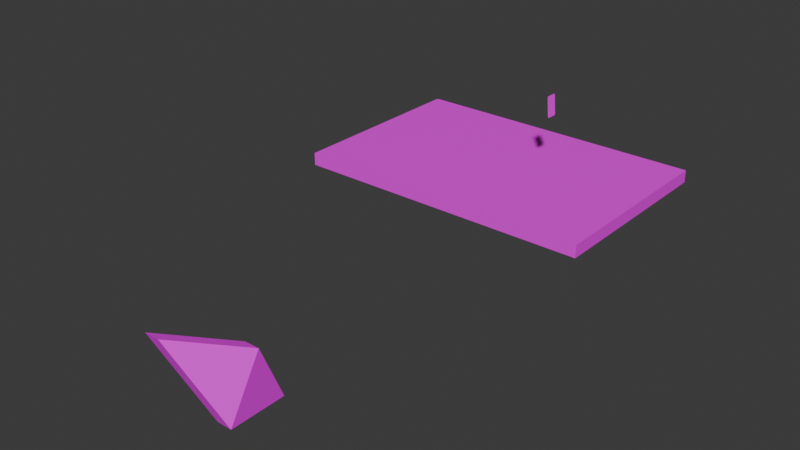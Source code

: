 # Source: guess.blend  (saved by Blender 4.1.24; exported with 4.5.12 LTS)
import bpy
from mathutils import Matrix  # noqa: F401  (used for matrix-valued properties, if any)

bpy.ops.wm.read_factory_settings(use_empty=True)
scene = bpy.context.scene
scene.name = 'Scene'

# ---- collections
col_collection = bpy.data.collections.new('Collection'); scene.collection.children.link(col_collection)

# ---- images (referenced by path relative to the original .blend; pixels are not part of the script)
import os
ASSET_DIR = os.environ.get("B2B_ASSET_DIR", "")  # directory of the original .blend (textures are referenced by path, not embedded)
HERE = os.path.dirname(os.path.abspath(__file__))  # packed textures are extracted next to this script under _unpacked/

def load_image(name, relpath, width, height, colorspace="sRGB"):
    """Load a texture the original file referenced (path relative to the .blend, or extracted next to this script)."""
    p = next((c for c in (os.path.join(HERE, relpath), os.path.join(ASSET_DIR, relpath)) if relpath and os.path.exists(c)), "")
    if p:
        img = bpy.data.images.load(p, check_existing=True)
        img.name = name
    else:  # same state as the original file: an image datablock whose file is absent (Cycles renders it pink)
        img = bpy.data.images.new(name, width, height)
        img.source = "FILE"
        img.filepath = "//" + (relpath or name)
    img.colorspace_settings.name = colorspace
    return img
img_rust_6703_jpg = load_image('rust_6703.jpg', 'rust_6703.jpg', 1024, 1024, 'sRGB')
img_wood_2947_jpg = load_image('Wood-2947.jpg', 'Wood-2947.jpg', 1024, 1024, 'sRGB')
img_card_png = load_image('caRD.png', 'caRD.png', 1024, 1024, 'sRGB')

# ---- materials (node trees are filled in below, after node groups)
mat_material = bpy.data.materials.new('Material')
mat_material.alpha_threshold = 0.0
mat_material.use_transparent_shadow = False
mat_material.roughness = 0.5
mat_material.line_color = (0.0, 0.0, 0.0, 1.0)
mat_wood = bpy.data.materials.new('wood')
mat_wood.use_transparent_shadow = False
mat_card = bpy.data.materials.new('card')
mat_card.use_transparent_shadow = False

# ---- material node trees
mat_material.use_nodes = True; mat_material.node_tree.nodes.clear()
_N = mat_material.node_tree.nodes; _L = mat_material.node_tree.links
n0 = _N.new('ShaderNodeOutputMaterial'); n0.name = 'Material Output'; n0.location = (553, 307)
n1 = _N.new('ShaderNodeBsdfPrincipled'); n1.name = 'Principled BSDF'; n1.location = (263, 310)
n1.inputs[3].default_value = 1.45
n2 = _N.new('ShaderNodeTexImage'); n2.name = 'Image Texture'; n2.location = (-287, 245)
n2.image = img_rust_6703_jpg
n3 = _N.new('ShaderNodeRGBCurve'); n3.name = 'RGB Curves'; n3.location = (-35, 287)
_c = n3.mapping.curves[0]
while len(_c.points) > 2: _c.points.remove(_c.points[-1])
_c.points[0].location = (0.0, 0.0); _c.points[0].handle_type = 'AUTO'
_c.points[1].location = (0.49545, 0.59375); _c.points[1].handle_type = 'AUTO'
_p = _c.points.new(1.0, 1.0); _p.handle_type = 'AUTO'
_c = n3.mapping.curves[1]
while len(_c.points) > 2: _c.points.remove(_c.points[-1])
_c.points[0].location = (0.0, 0.0); _c.points[0].handle_type = 'AUTO'
_c.points[1].location = (0.79091, 0.19375); _c.points[1].handle_type = 'AUTO'
_p = _c.points.new(1.0, 1.0); _p.handle_type = 'AUTO'
_c = n3.mapping.curves[2]
while len(_c.points) > 2: _c.points.remove(_c.points[-1])
_c.points[0].location = (0.0, 0.0); _c.points[0].handle_type = 'AUTO'
_c.points[1].location = (0.94091, 0.09375); _c.points[1].handle_type = 'AUTO'
_p = _c.points.new(1.0, 1.0); _p.handle_type = 'AUTO'
n3.mapping.update()
_L.new(n1.outputs[0], n0.inputs[0])
_L.new(n2.outputs[0], n3.inputs[1])
_L.new(n3.outputs[0], n1.inputs[0])
n0.is_active_output = True
mat_wood.use_nodes = True; mat_wood.node_tree.nodes.clear()
_N = mat_wood.node_tree.nodes; _L = mat_wood.node_tree.links
n0 = _N.new('ShaderNodeBsdfPrincipled'); n0.name = 'Principled BSDF'; n0.location = (10, 300)
n1 = _N.new('ShaderNodeOutputMaterial'); n1.name = 'Material Output'; n1.location = (300, 300)
n2 = _N.new('ShaderNodeTexImage'); n2.name = 'Image Texture'; n2.location = (-385, 221)
n2.image = img_wood_2947_jpg
_L.new(n0.outputs[0], n1.inputs[0])
_L.new(n2.outputs[0], n0.inputs[0])
n1.is_active_output = True
mat_card.use_nodes = True; mat_card.node_tree.nodes.clear()
_N = mat_card.node_tree.nodes; _L = mat_card.node_tree.links
n0 = _N.new('ShaderNodeBsdfPrincipled'); n0.name = 'Principled BSDF'; n0.location = (10, 300)
n1 = _N.new('ShaderNodeOutputMaterial'); n1.name = 'Material Output'; n1.location = (300, 300)
n2 = _N.new('ShaderNodeTexImage'); n2.name = 'Image Texture'; n2.location = (-357, 248)
n2.image = img_card_png
n2.interpolation = 'Closest'
_L.new(n0.outputs[0], n1.inputs[0])
_L.new(n2.outputs[0], n0.inputs[0])
n1.is_active_output = True

# ---- world
world_world = bpy.data.worlds.new('World'); scene.world = world_world
world_world.use_nodes = True; world_world.node_tree.nodes.clear()
_N = world_world.node_tree.nodes; _L = world_world.node_tree.links
n0 = _N.new('ShaderNodeOutputWorld'); n0.name = 'World Output'; n0.location = (300, 300)
n1 = _N.new('ShaderNodeBackground'); n1.name = 'Background'; n1.location = (10, 300)
n1.inputs[0].default_value = (0.05088, 0.05088, 0.05088, 1.0)
_L.new(n1.outputs[0], n0.inputs[0])
n0.is_active_output = True
world_world.color = (0.05088, 0.05088, 0.05088)
world_world.use_sun_shadow = False
world_world.sun_shadow_jitter_overblur = 0.0

# ---- meshes
me_cube = bpy.data.meshes.new('Cube')
me_cube.from_pydata([(1.74, 0.005715, 1.163), (1.0, 1.0, -1.0), (-4.409, -1.99, 1.779), (1.0, -1.0, -1.0), (-0.26, 0.005715, 1.163), (-1.0, 1.0, -1.0), (-6.409, -1.99, 1.779), (-1.0, -1.0, -1.0)], [], [(0, 4, 6, 2), (3, 2, 6, 7), (5, 7, 4), (5, 1, 3, 7), (1, 0, 3), (5, 4, 0, 1), (2, 3, 0), (7, 6, 4)])
_uv = me_cube.uv_layers.new(name='UVMap')
_uv.uv.foreach_set('vector', [0.8533, 0.00471, 0.8833, 0.1375, 0.8833, 0.5929, 0.8533, 0.4601, 0.4936, 0.37, 0.658, 0.4727, 0.658, 0.7399, 0.4936, 0.6371, 0.0001641, 0.7399, 0.3289, 0.8015, 0.0001641, 0.4727, 0.3292, 0.0001641, 0.4936, 0.1029, 0.4936, 0.37, 0.3292, 0.2673, 0.4936, 0.1029, 0.658, 0.2056, 0.4936, 0.37, 0.9998, 0.133, 0.8833, 0.1375, 0.8533, 0.00471, 0.9698, 0.0001641, 0.658, 0.4727, 0.4936, 0.37, 0.658, 0.2056, 0.3289, 0.8015, 0.3289, 0.0001641, 0.0001641, 0.4727])
me_cube.materials.append(mat_material)
me_cube.use_mirror_vertex_groups = False
me_cube.update()
me_cube_001 = bpy.data.meshes.new('Cube.001')
me_cube_001.from_pydata([(-1.0, -1.0, -1.0), (-1.0, -1.0, 1.0), (-1.0, 1.0, -1.0), (-1.0, 1.0, 1.0), (1.0, -1.0, -1.0), (1.0, -1.0, 1.0), (1.0, 1.0, -1.0), (1.0, 1.0, 1.0)], [], [(0, 1, 3, 2), (2, 3, 7, 6), (6, 7, 5, 4), (4, 5, 1, 0), (2, 6, 4, 0), (7, 3, 1, 5)])
_uv = me_cube_001.uv_layers.new(name='UVMap')
_uv.uv.foreach_set('vector', [0.2252, 0.5553, 0.4516, 0.9999, 6.728e-05, 0.9433, 0.204, 0.5175, 0.204, 0.5175, 6.728e-05, 0.9433, 6.721e-05, 0.08474, 0.2211, 0.4627, 0.07482, 0.963, 0.07482, 0.9388, 0.2824, 0.9388, 0.2824, 0.963, 0.2518, 0.4942, 0.4516, 6.716e-05, 0.4516, 0.9999, 0.2252, 0.5553, 0.7556, 0.5929, 0.7556, 0.3953, 0.8043, 0.3953, 0.8043, 0.5929, 0.07432, 0.9387, 0.07432, 0.09378, 0.2824, 0.09378, 0.2824, 0.9387])
me_cube_001.materials.append(mat_wood)
me_cube_001.update()
me_plane = bpy.data.meshes.new('Plane')
me_plane.from_pydata([(0.7329, 1.0, -0.004026), (0.9379, 0.6386, 0.002322), (0.8178, 0.9897, -0.001396), (0.8939, 0.9225, 0.0009598), (0.9321, 0.7883, 0.002141), (-0.9575, 0.7047, -0.001591), (-0.7678, 1.0, 0.002047), (-0.952, 0.827, -0.001487), (-0.9168, 0.9366, -0.0008101), (-0.8463, 0.9916, 0.0005403), (0.9379, 0.0, 0.002322), (-0.9575, 0.0, -0.001591), (0.7329, -1.0, -0.004026), (0.9379, -0.6386, 0.002322), (0.8178, -0.9897, -0.001396), (0.8939, -0.9225, 0.0009598), (0.9321, -0.7883, 0.002141), (-0.9575, -0.7047, -0.001591), (-0.7678, -1.0, 0.002047), (-0.952, -0.827, -0.001487), (-0.9168, -0.9366, -0.0008101), (-0.8463, -0.9916, 0.0005403)], [], [(2, 0, 6, 9, 8, 7, 5, 11, 17, 19, 20, 21, 18, 12, 14, 15, 16, 13, 10, 1, 4, 3)])
_uv = me_plane.uv_layers.new(name='UVMap')
_uv.uv.foreach_set('vector', [0.2307, 0.9889, 0.2285, 0.9549, 0.2307, 0.3538, 0.2326, 0.3223, 0.2449, 0.2942, 0.2693, 0.2804, 0.2965, 0.2785, 0.453, 0.2803, 0.6096, 0.2821, 0.6367, 0.2846, 0.661, 0.299, 0.6731, 0.3274, 0.6749, 0.3589, 0.6728, 0.96, 0.6703, 0.994, 0.6553, 1.024, 0.6255, 1.039, 0.5922, 1.041, 0.4504, 1.04, 0.3085, 1.038, 0.2753, 1.035, 0.2455, 1.02])
me_plane.materials.append(mat_card)
me_plane.update()

# ---- objects
ob_cube = bpy.data.objects.new('Cube', me_cube)
ob_cube_001 = bpy.data.objects.new('Cube.001', me_cube_001)
ob_plane = bpy.data.objects.new('Plane', me_plane)

# ---- transforms, parenting, visibility, modifiers, constraints
ob_cube.location = (0.0, -11.36, 1.144)
ob_cube.scale = (0.2577, 1.0, 1.0)
ob_cube.lock_rotations_4d = False
ob_cube.empty_display_type = 'ARROWS'
ob_cube.lineart.crease_threshold = 0.0
ob_cube_001.location = (0.0, 0.0, 3.479)
ob_cube_001.scale = (5.112, 3.342, 0.2152)
ob_plane.location = (1.94, 0.0, 6.125)
ob_plane.rotation_euler = (0.0, 1.47, 0.0)
ob_plane.scale = (0.3676, 0.2007, 0.9956)

# ---- collection membership
col_collection.objects.link(ob_cube)
col_collection.objects.link(ob_cube_001)
col_collection.objects.link(ob_plane)

# ---- scene / render settings (as saved in the file)
scene.frame_start = 1; scene.frame_end = 250; scene.frame_set(1)
scene.render.engine = 'BLENDER_EEVEE_NEXT'
scene.cycles.sampling_pattern = 'TABULATED_SOBOL'
scene.eevee.ray_tracing_options.trace_max_roughness = 0.0
bpy.context.view_layer.update()

# ---- added for rendering (the .blend has no active camera and no usable light): camera, sun
cam_auto = bpy.data.cameras.new('AutoCamera')
cam_auto.lens = 50.0
cam_auto.sensor_width = 36.0
cam_auto.clip_end = 1000.0
ob_auto_camera = bpy.data.objects.new('AutoCamera', cam_auto)
scene.collection.objects.link(ob_auto_camera)
ob_auto_camera.location = (19.0349, -27.8456, 18.538)
ob_auto_camera.rotation_euler = (1.09748, -7.21219e-08, 0.694738)
scene.camera = ob_auto_camera
light_auto_sun = bpy.data.lights.new('AutoSun', 'SUN')
light_auto_sun.energy = 3.0
light_auto_sun.angle = 0.0523599
ob_auto_sun = bpy.data.objects.new('AutoSun', light_auto_sun)
scene.collection.objects.link(ob_auto_sun)
ob_auto_sun.rotation_euler = (0.872665, 0.174533, 0.523599)
bpy.context.view_layer.update()
